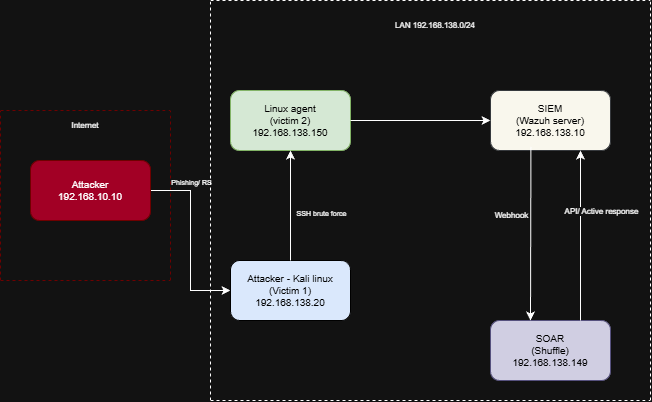

The diagram above was exported from draw.io. Its source (the exported page's mxGraphModel, read from the mxfile embedded in the PNG):
<mxGraphModel dx="1042" dy="626" grid="1" gridSize="10" guides="1" tooltips="1" connect="1" arrows="1" fold="1" page="1" pageScale="1" pageWidth="850" pageHeight="1100" math="0" shadow="0">
  <root>
    <mxCell id="0" />
    <mxCell id="1" parent="0" />
    <mxCell id="NV6vGpKId9cPzq73BmPl-1" edge="1" parent="1" style="endArrow=none;dashed=1;html=1;rounded=0;fillColor=#a20025;strokeColor=#6F0000;" value="">
      <mxGeometry height="50" relative="1" width="50" as="geometry">
        <mxPoint x="110" y="440" as="sourcePoint" />
        <mxPoint x="110" y="270" as="targetPoint" />
      </mxGeometry>
    </mxCell>
    <mxCell id="NV6vGpKId9cPzq73BmPl-2" edge="1" parent="1" style="endArrow=none;dashed=1;html=1;rounded=0;fillColor=#a20025;strokeColor=#6F0000;" value="">
      <mxGeometry height="50" relative="1" width="50" as="geometry">
        <mxPoint x="110" y="270" as="sourcePoint" />
        <mxPoint x="280" y="270" as="targetPoint" />
      </mxGeometry>
    </mxCell>
    <mxCell id="NV6vGpKId9cPzq73BmPl-3" edge="1" parent="1" style="endArrow=none;dashed=1;html=1;rounded=0;fillColor=#a20025;strokeColor=#6F0000;" value="">
      <mxGeometry height="50" relative="1" width="50" as="geometry">
        <mxPoint x="280" y="440" as="sourcePoint" />
        <mxPoint x="280" y="270" as="targetPoint" />
      </mxGeometry>
    </mxCell>
    <mxCell id="NV6vGpKId9cPzq73BmPl-4" edge="1" parent="1" style="endArrow=none;dashed=1;html=1;rounded=0;fillColor=#a20025;strokeColor=#6F0000;" value="">
      <mxGeometry height="50" relative="1" width="50" as="geometry">
        <mxPoint x="110" y="440" as="sourcePoint" />
        <mxPoint x="280" y="440" as="targetPoint" />
      </mxGeometry>
    </mxCell>
    <mxCell id="NV6vGpKId9cPzq73BmPl-18" edge="1" parent="1" source="NV6vGpKId9cPzq73BmPl-5" style="edgeStyle=orthogonalEdgeStyle;rounded=0;orthogonalLoop=1;jettySize=auto;html=1;exitX=1;exitY=0.5;exitDx=0;exitDy=0;entryX=0;entryY=0.5;entryDx=0;entryDy=0;" target="NV6vGpKId9cPzq73BmPl-16">
      <mxGeometry relative="1" as="geometry" />
    </mxCell>
    <mxCell id="NV6vGpKId9cPzq73BmPl-19" connectable="0" parent="NV6vGpKId9cPzq73BmPl-18" style="edgeLabel;html=1;align=center;verticalAlign=middle;resizable=0;points=[];" value="&lt;font style=&quot;font-size: 7px;&quot;&gt;Phishing/ RS&lt;/font&gt;" vertex="1">
      <mxGeometry relative="1" x="-0.7429" y="3" as="geometry">
        <mxPoint x="17" y="-7" as="offset" />
      </mxGeometry>
    </mxCell>
    <mxCell id="NV6vGpKId9cPzq73BmPl-5" parent="1" style="rounded=1;whiteSpace=wrap;html=1;fillColor=#a20025;fontColor=#ffffff;strokeColor=#6F0000;fontSize=10;" value="&lt;font style=&quot;color: rgb(255, 255, 255);&quot;&gt;Attacker&lt;/font&gt;&lt;div&gt;&lt;font style=&quot;color: rgb(255, 255, 255);&quot;&gt;192.168.10.10&lt;/font&gt;&lt;/div&gt;" vertex="1">
      <mxGeometry height="60" width="120" x="140" y="320" as="geometry" />
    </mxCell>
    <mxCell id="NV6vGpKId9cPzq73BmPl-6" parent="1" style="text;html=1;whiteSpace=wrap;strokeColor=none;fillColor=none;align=center;verticalAlign=middle;rounded=0;fontSize=8;" value="Internet" vertex="1">
      <mxGeometry height="10" width="30" x="180" y="280" as="geometry" />
    </mxCell>
    <mxCell id="NV6vGpKId9cPzq73BmPl-10" edge="1" parent="1" style="endArrow=none;dashed=1;html=1;rounded=0;" value="">
      <mxGeometry height="50" relative="1" width="50" as="geometry">
        <mxPoint x="320" y="560" as="sourcePoint" />
        <mxPoint x="320" y="160" as="targetPoint" />
      </mxGeometry>
    </mxCell>
    <mxCell id="NV6vGpKId9cPzq73BmPl-11" edge="1" parent="1" style="endArrow=none;dashed=1;html=1;rounded=0;" value="">
      <mxGeometry height="50" relative="1" width="50" as="geometry">
        <mxPoint x="320" y="160" as="sourcePoint" />
        <mxPoint x="760" y="160" as="targetPoint" />
      </mxGeometry>
    </mxCell>
    <mxCell id="NV6vGpKId9cPzq73BmPl-12" edge="1" parent="1" style="endArrow=none;dashed=1;html=1;rounded=0;" value="">
      <mxGeometry height="50" relative="1" width="50" as="geometry">
        <mxPoint x="320" y="560" as="sourcePoint" />
        <mxPoint x="760" y="560" as="targetPoint" />
      </mxGeometry>
    </mxCell>
    <mxCell id="NV6vGpKId9cPzq73BmPl-15" edge="1" parent="1" style="endArrow=none;dashed=1;html=1;rounded=0;" value="">
      <mxGeometry height="50" relative="1" width="50" as="geometry">
        <mxPoint x="760" y="560" as="sourcePoint" />
        <mxPoint x="760" y="160" as="targetPoint" />
      </mxGeometry>
    </mxCell>
    <mxCell id="NV6vGpKId9cPzq73BmPl-16" parent="1" style="rounded=1;whiteSpace=wrap;html=1;fillColor=#dae8fc;strokeColor=#000000;fontSize=10;" value="&lt;font style=&quot;color: rgb(0, 0, 0);&quot;&gt;Attacker - Kali linux&lt;/font&gt;&lt;div&gt;&lt;font style=&quot;color: rgb(0, 0, 0);&quot;&gt;(Victim 1)&lt;/font&gt;&lt;/div&gt;&lt;div&gt;&lt;font style=&quot;color: rgb(0, 0, 0);&quot;&gt;192.168.138.20&lt;/font&gt;&lt;/div&gt;" vertex="1">
      <mxGeometry height="60" width="120" x="340" y="420" as="geometry" />
    </mxCell>
    <mxCell id="NV6vGpKId9cPzq73BmPl-20" parent="1" style="rounded=1;whiteSpace=wrap;html=1;fillColor=#d5e8d4;strokeColor=#82b366;fontSize=10;" value="&lt;font style=&quot;color: rgb(0, 0, 0);&quot;&gt;Linux agent&lt;/font&gt;&lt;div&gt;&lt;font style=&quot;color: rgb(0, 0, 0);&quot;&gt;(victim 2)&lt;/font&gt;&lt;/div&gt;&lt;div&gt;&lt;font style=&quot;color: rgb(0, 0, 0);&quot;&gt;192.168.138.150&lt;/font&gt;&lt;/div&gt;" vertex="1">
      <mxGeometry height="60" width="120" x="340" y="250" as="geometry" />
    </mxCell>
    <mxCell id="NV6vGpKId9cPzq73BmPl-21" edge="1" parent="1" source="NV6vGpKId9cPzq73BmPl-16" style="endArrow=classic;html=1;rounded=0;exitX=0.5;exitY=0;exitDx=0;exitDy=0;" target="NV6vGpKId9cPzq73BmPl-20" value="">
      <mxGeometry height="50" relative="1" width="50" as="geometry">
        <mxPoint x="430" y="390" as="sourcePoint" />
        <mxPoint x="480" y="340" as="targetPoint" />
      </mxGeometry>
    </mxCell>
    <mxCell id="NV6vGpKId9cPzq73BmPl-22" connectable="0" parent="NV6vGpKId9cPzq73BmPl-21" style="edgeLabel;html=1;align=center;verticalAlign=middle;resizable=0;points=[];fontSize=7;" value="SSH brute force" vertex="1">
      <mxGeometry relative="1" x="0.3184" as="geometry">
        <mxPoint x="30" y="26" as="offset" />
      </mxGeometry>
    </mxCell>
    <mxCell id="NV6vGpKId9cPzq73BmPl-26" parent="1" style="rounded=1;whiteSpace=wrap;html=1;fillColor=#f9f7ed;strokeColor=#36393d;fontSize=10;" value="&lt;font style=&quot;color: rgb(0, 0, 0);&quot;&gt;SIEM&lt;/font&gt;&lt;div&gt;&lt;font style=&quot;color: rgb(0, 0, 0);&quot;&gt;(Wazuh server)&lt;/font&gt;&lt;/div&gt;&lt;div&gt;&lt;font style=&quot;color: rgb(0, 0, 0);&quot;&gt;192.168.138.10&lt;/font&gt;&lt;/div&gt;" vertex="1">
      <mxGeometry height="60" width="120" x="600" y="250" as="geometry" />
    </mxCell>
    <mxCell id="NV6vGpKId9cPzq73BmPl-28" edge="1" parent="1" source="NV6vGpKId9cPzq73BmPl-20" style="endArrow=classic;html=1;rounded=0;exitX=1;exitY=0.5;exitDx=0;exitDy=0;entryX=0;entryY=0.5;entryDx=0;entryDy=0;" target="NV6vGpKId9cPzq73BmPl-26" value="">
      <mxGeometry height="50" relative="1" width="50" as="geometry">
        <mxPoint x="430" y="400" as="sourcePoint" />
        <mxPoint x="480" y="350" as="targetPoint" />
      </mxGeometry>
    </mxCell>
    <mxCell id="NV6vGpKId9cPzq73BmPl-31" parent="1" style="rounded=1;whiteSpace=wrap;html=1;fillColor=#d0cee2;strokeColor=#56517e;fontSize=10;" value="&lt;font style=&quot;color: rgb(0, 0, 0);&quot;&gt;SOAR&lt;/font&gt;&lt;div&gt;&lt;font style=&quot;color: rgb(0, 0, 0);&quot;&gt;(Shuffle)&lt;/font&gt;&lt;/div&gt;&lt;div&gt;&lt;font style=&quot;color: rgb(0, 0, 0);&quot;&gt;192.168.138.149&lt;/font&gt;&lt;/div&gt;" vertex="1">
      <mxGeometry height="60" width="120" x="600" y="480" as="geometry" />
    </mxCell>
    <mxCell id="NV6vGpKId9cPzq73BmPl-32" edge="1" parent="1" source="NV6vGpKId9cPzq73BmPl-26" style="endArrow=classic;html=1;rounded=0;exitX=0.337;exitY=0.94;exitDx=0;exitDy=0;entryX=0.5;entryY=0;entryDx=0;entryDy=0;exitPerimeter=0;" value="">
      <mxGeometry height="50" relative="1" width="50" as="geometry">
        <mxPoint x="640" y="430" as="sourcePoint" />
        <mxPoint x="640" y="480" as="targetPoint" />
      </mxGeometry>
    </mxCell>
    <mxCell id="NV6vGpKId9cPzq73BmPl-33" connectable="0" parent="NV6vGpKId9cPzq73BmPl-32" style="edgeLabel;html=1;align=center;verticalAlign=middle;resizable=0;points=[];fontSize=8;" value="Webhook" vertex="1">
      <mxGeometry relative="1" x="-0.2229" as="geometry">
        <mxPoint x="-20" y="1" as="offset" />
      </mxGeometry>
    </mxCell>
    <mxCell id="NV6vGpKId9cPzq73BmPl-34" parent="1" style="text;html=1;whiteSpace=wrap;strokeColor=none;fillColor=none;align=center;verticalAlign=middle;rounded=0;fontSize=8;" value="LAN 192.168.138.0/24" vertex="1">
      <mxGeometry height="30" width="110" x="490" y="170" as="geometry" />
    </mxCell>
    <mxCell id="NV6vGpKId9cPzq73BmPl-35" edge="1" parent="1" source="NV6vGpKId9cPzq73BmPl-31" style="endArrow=classic;html=1;rounded=0;exitX=0.75;exitY=0;exitDx=0;exitDy=0;entryX=0.75;entryY=1;entryDx=0;entryDy=0;" target="NV6vGpKId9cPzq73BmPl-26" value="">
      <mxGeometry height="50" relative="1" width="50" as="geometry">
        <mxPoint x="430" y="400" as="sourcePoint" />
        <mxPoint x="480" y="350" as="targetPoint" />
      </mxGeometry>
    </mxCell>
    <mxCell id="NV6vGpKId9cPzq73BmPl-36" connectable="0" parent="NV6vGpKId9cPzq73BmPl-35" style="edgeLabel;html=1;align=center;verticalAlign=middle;resizable=0;points=[];fontSize=8;" value="API/ Active response" vertex="1">
      <mxGeometry relative="1" x="0.5086" y="3" as="geometry">
        <mxPoint x="23" y="18" as="offset" />
      </mxGeometry>
    </mxCell>
  </root>
</mxGraphModel>